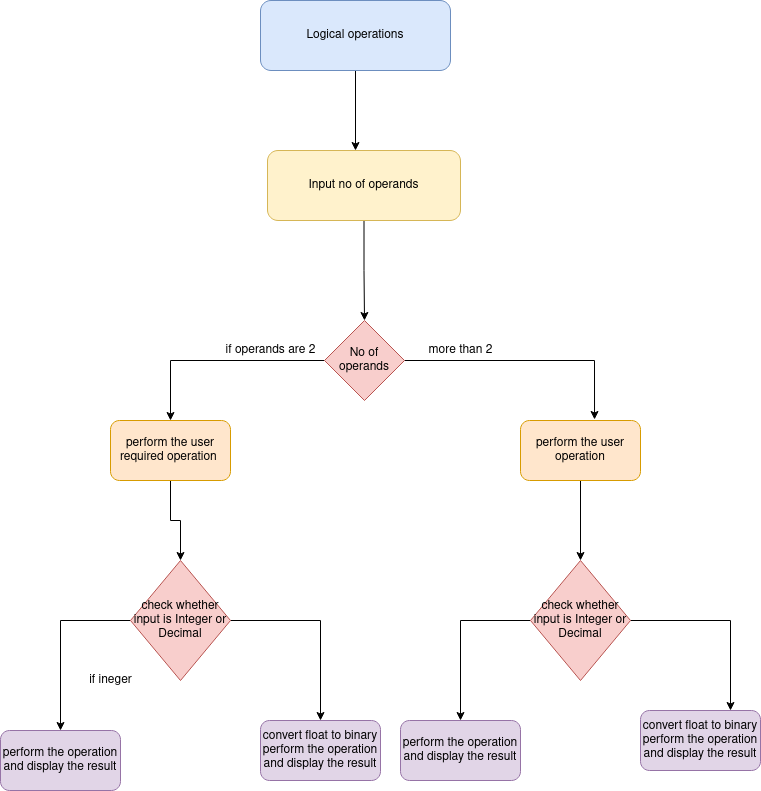

The diagram above was exported from draw.io. Its source (the exported page's mxGraphModel, read from the mxfile embedded in the PNG):
<mxGraphModel dx="1350" dy="804" grid="1" gridSize="10" guides="1" tooltips="1" connect="1" arrows="1" fold="1" page="1" pageScale="1" pageWidth="850" pageHeight="1100" math="0" shadow="0">
  <root>
    <mxCell id="0" />
    <mxCell id="1" parent="0" />
    <mxCell id="lWb2UnFMrD2WEFqVvYp6-13" style="edgeStyle=orthogonalEdgeStyle;rounded=0;orthogonalLoop=1;jettySize=auto;html=1;entryX=0.456;entryY=0;entryDx=0;entryDy=0;entryPerimeter=0;" parent="1" source="lWb2UnFMrD2WEFqVvYp6-1" target="lWb2UnFMrD2WEFqVvYp6-2" edge="1">
      <mxGeometry relative="1" as="geometry" />
    </mxCell>
    <mxCell id="lWb2UnFMrD2WEFqVvYp6-1" value="Logical operations " style="rounded=1;whiteSpace=wrap;html=1;fillColor=#dae8fc;strokeColor=#6c8ebf;" parent="1" vertex="1">
      <mxGeometry x="320" y="40" width="190" height="70" as="geometry" />
    </mxCell>
    <mxCell id="lWb2UnFMrD2WEFqVvYp6-4" style="edgeStyle=orthogonalEdgeStyle;rounded=0;orthogonalLoop=1;jettySize=auto;html=1;exitX=0.5;exitY=1;exitDx=0;exitDy=0;" parent="1" source="lWb2UnFMrD2WEFqVvYp6-2" target="lWb2UnFMrD2WEFqVvYp6-3" edge="1">
      <mxGeometry relative="1" as="geometry" />
    </mxCell>
    <mxCell id="lWb2UnFMrD2WEFqVvYp6-2" value="Input no of operands " style="rounded=1;whiteSpace=wrap;html=1;fillColor=#fff2cc;strokeColor=#d6b656;" parent="1" vertex="1">
      <mxGeometry x="327" y="190" width="193" height="70" as="geometry" />
    </mxCell>
    <mxCell id="lWb2UnFMrD2WEFqVvYp6-6" style="edgeStyle=orthogonalEdgeStyle;rounded=0;orthogonalLoop=1;jettySize=auto;html=1;exitX=0;exitY=0.5;exitDx=0;exitDy=0;" parent="1" source="lWb2UnFMrD2WEFqVvYp6-3" target="lWb2UnFMrD2WEFqVvYp6-5" edge="1">
      <mxGeometry relative="1" as="geometry" />
    </mxCell>
    <mxCell id="lWb2UnFMrD2WEFqVvYp6-8" style="edgeStyle=orthogonalEdgeStyle;rounded=0;orthogonalLoop=1;jettySize=auto;html=1;entryX=0.617;entryY=-0.017;entryDx=0;entryDy=0;entryPerimeter=0;" parent="1" source="lWb2UnFMrD2WEFqVvYp6-3" target="lWb2UnFMrD2WEFqVvYp6-7" edge="1">
      <mxGeometry relative="1" as="geometry" />
    </mxCell>
    <mxCell id="lWb2UnFMrD2WEFqVvYp6-3" value="No of operands " style="rhombus;whiteSpace=wrap;html=1;fillColor=#f8cecc;strokeColor=#b85450;" parent="1" vertex="1">
      <mxGeometry x="384" y="360" width="80" height="80" as="geometry" />
    </mxCell>
    <mxCell id="lWb2UnFMrD2WEFqVvYp6-16" style="edgeStyle=orthogonalEdgeStyle;rounded=0;orthogonalLoop=1;jettySize=auto;html=1;exitX=0.5;exitY=1;exitDx=0;exitDy=0;entryX=0.5;entryY=0;entryDx=0;entryDy=0;" parent="1" source="lWb2UnFMrD2WEFqVvYp6-5" target="lWb2UnFMrD2WEFqVvYp6-15" edge="1">
      <mxGeometry relative="1" as="geometry" />
    </mxCell>
    <mxCell id="lWb2UnFMrD2WEFqVvYp6-5" value="perform the user required operation&amp;nbsp; " style="rounded=1;whiteSpace=wrap;html=1;fillColor=#ffe6cc;strokeColor=#d79b00;" parent="1" vertex="1">
      <mxGeometry x="170" y="460" width="120" height="60" as="geometry" />
    </mxCell>
    <mxCell id="lWb2UnFMrD2WEFqVvYp6-18" style="edgeStyle=orthogonalEdgeStyle;rounded=0;orthogonalLoop=1;jettySize=auto;html=1;entryX=0.5;entryY=0;entryDx=0;entryDy=0;" parent="1" source="lWb2UnFMrD2WEFqVvYp6-7" target="lWb2UnFMrD2WEFqVvYp6-17" edge="1">
      <mxGeometry relative="1" as="geometry" />
    </mxCell>
    <mxCell id="lWb2UnFMrD2WEFqVvYp6-7" value="perform the user operation " style="rounded=1;whiteSpace=wrap;html=1;fillColor=#ffe6cc;strokeColor=#d79b00;" parent="1" vertex="1">
      <mxGeometry x="580" y="460" width="120" height="60" as="geometry" />
    </mxCell>
    <mxCell id="lWb2UnFMrD2WEFqVvYp6-9" value="if operands are 2" style="text;html=1;align=center;verticalAlign=middle;resizable=0;points=[];autosize=1;" parent="1" vertex="1">
      <mxGeometry x="275" y="380" width="110" height="20" as="geometry" />
    </mxCell>
    <mxCell id="lWb2UnFMrD2WEFqVvYp6-10" value="more than 2" style="text;html=1;align=center;verticalAlign=middle;resizable=0;points=[];autosize=1;" parent="1" vertex="1">
      <mxGeometry x="480" y="380" width="80" height="20" as="geometry" />
    </mxCell>
    <mxCell id="lWb2UnFMrD2WEFqVvYp6-21" style="edgeStyle=orthogonalEdgeStyle;rounded=0;orthogonalLoop=1;jettySize=auto;html=1;entryX=0.5;entryY=0;entryDx=0;entryDy=0;" parent="1" source="lWb2UnFMrD2WEFqVvYp6-15" target="lWb2UnFMrD2WEFqVvYp6-19" edge="1">
      <mxGeometry relative="1" as="geometry" />
    </mxCell>
    <mxCell id="lWb2UnFMrD2WEFqVvYp6-22" style="edgeStyle=orthogonalEdgeStyle;rounded=0;orthogonalLoop=1;jettySize=auto;html=1;" parent="1" source="lWb2UnFMrD2WEFqVvYp6-15" target="lWb2UnFMrD2WEFqVvYp6-20" edge="1">
      <mxGeometry relative="1" as="geometry" />
    </mxCell>
    <mxCell id="lWb2UnFMrD2WEFqVvYp6-15" value="check whether input is Integer or Decimal" style="rhombus;whiteSpace=wrap;html=1;fillColor=#f8cecc;strokeColor=#b85450;" parent="1" vertex="1">
      <mxGeometry x="190" y="600" width="100" height="120" as="geometry" />
    </mxCell>
    <mxCell id="lWb2UnFMrD2WEFqVvYp6-26" style="edgeStyle=orthogonalEdgeStyle;rounded=0;orthogonalLoop=1;jettySize=auto;html=1;entryX=0.75;entryY=0;entryDx=0;entryDy=0;" parent="1" source="lWb2UnFMrD2WEFqVvYp6-17" target="lWb2UnFMrD2WEFqVvYp6-23" edge="1">
      <mxGeometry relative="1" as="geometry" />
    </mxCell>
    <mxCell id="4uHvmkj7nf1kgPuKAHo8-1" style="edgeStyle=orthogonalEdgeStyle;rounded=0;orthogonalLoop=1;jettySize=auto;html=1;" edge="1" parent="1" source="lWb2UnFMrD2WEFqVvYp6-17" target="lWb2UnFMrD2WEFqVvYp6-24">
      <mxGeometry relative="1" as="geometry" />
    </mxCell>
    <mxCell id="lWb2UnFMrD2WEFqVvYp6-17" value="check whether input is Integer or Decimal" style="rhombus;whiteSpace=wrap;html=1;fillColor=#f8cecc;strokeColor=#b85450;" parent="1" vertex="1">
      <mxGeometry x="590" y="600" width="100" height="120" as="geometry" />
    </mxCell>
    <mxCell id="lWb2UnFMrD2WEFqVvYp6-19" value="perform the operation and display the result " style="rounded=1;whiteSpace=wrap;html=1;fillColor=#e1d5e7;strokeColor=#9673a6;" parent="1" vertex="1">
      <mxGeometry x="60" y="770" width="120" height="60" as="geometry" />
    </mxCell>
    <mxCell id="lWb2UnFMrD2WEFqVvYp6-20" value="convert float to binary perform the operation and display the result " style="rounded=1;whiteSpace=wrap;html=1;fillColor=#e1d5e7;strokeColor=#9673a6;" parent="1" vertex="1">
      <mxGeometry x="320" y="760" width="120" height="60" as="geometry" />
    </mxCell>
    <mxCell id="lWb2UnFMrD2WEFqVvYp6-23" value="convert float to binary perform the operation and display the result " style="rounded=1;whiteSpace=wrap;html=1;fillColor=#e1d5e7;strokeColor=#9673a6;" parent="1" vertex="1">
      <mxGeometry x="700" y="750" width="120" height="60" as="geometry" />
    </mxCell>
    <mxCell id="lWb2UnFMrD2WEFqVvYp6-24" value="perform the operation and display the result " style="rounded=1;whiteSpace=wrap;html=1;fillColor=#e1d5e7;strokeColor=#9673a6;" parent="1" vertex="1">
      <mxGeometry x="460" y="760" width="120" height="60" as="geometry" />
    </mxCell>
    <mxCell id="lWb2UnFMrD2WEFqVvYp6-31" value="if ineger " style="text;html=1;align=center;verticalAlign=middle;resizable=0;points=[];autosize=1;" parent="1" vertex="1">
      <mxGeometry x="140" y="710" width="60" height="20" as="geometry" />
    </mxCell>
  </root>
</mxGraphModel>